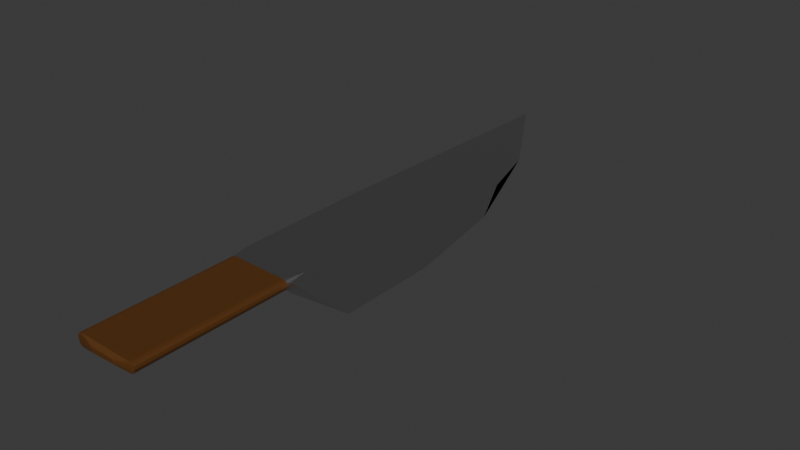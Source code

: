 # Source: Knife.blend  (saved by Blender 4.4.30; exported with 4.5.12 LTS)
import bpy
from mathutils import Matrix  # noqa: F401  (used for matrix-valued properties, if any)

bpy.ops.wm.read_factory_settings(use_empty=True)
scene = bpy.context.scene
scene.name = 'Scene'

# ---- collections
col_collection = bpy.data.collections.new('Collection'); scene.collection.children.link(col_collection)

# ---- materials (node trees are filled in below, after node groups)
mat_handle = bpy.data.materials.new('Handle')
mat_blade = bpy.data.materials.new('Blade')

# ---- material node trees
mat_handle.use_nodes = True; mat_handle.node_tree.nodes.clear()
_N = mat_handle.node_tree.nodes; _L = mat_handle.node_tree.links
n0 = _N.new('ShaderNodeBsdfPrincipled'); n0.name = 'Principled BSDF'; n0.location = (10, 300)
n0.inputs[0].default_value = (0.1022, 0.03689, 0.005605, 1.0)
n1 = _N.new('ShaderNodeOutputMaterial'); n1.name = 'Material Output'; n1.location = (300, 300)
_L.new(n0.outputs[0], n1.inputs[0])
n1.is_active_output = True
mat_blade.use_nodes = True; mat_blade.node_tree.nodes.clear()
_N = mat_blade.node_tree.nodes; _L = mat_blade.node_tree.links
n0 = _N.new('ShaderNodeBsdfPrincipled'); n0.name = 'Principled BSDF'; n0.location = (10, 300)
n0.inputs[0].default_value = (0.5324, 0.5324, 0.5324, 1.0)
n0.inputs[1].default_value = 1.0
n0.inputs[2].default_value = 0.4
n1 = _N.new('ShaderNodeOutputMaterial'); n1.name = 'Material Output'; n1.location = (300, 300)
_L.new(n0.outputs[0], n1.inputs[0])
n1.is_active_output = True

# ---- world
world_world = bpy.data.worlds.new('World'); scene.world = world_world
world_world.use_nodes = True; world_world.node_tree.nodes.clear()
_N = world_world.node_tree.nodes; _L = world_world.node_tree.links
n0 = _N.new('ShaderNodeOutputWorld'); n0.name = 'World Output'; n0.location = (300, 300)
n1 = _N.new('ShaderNodeBackground'); n1.name = 'Background'; n1.location = (10, 300)
n1.inputs[0].default_value = (0.05088, 0.05088, 0.05088, 1.0)
_L.new(n1.outputs[0], n0.inputs[0])
n0.is_active_output = True
world_world.color = (0.05088, 0.05088, 0.05088)
world_world.sun_shadow_jitter_overblur = 0.0

# ---- meshes
me_plane_001 = bpy.data.meshes.new('Plane.001')
me_plane_001.from_pydata([(1.0, -0.6667, 0.1), (-1.0, 1.0, 0.1), (-1.0, 1.0, 0.1), (1.0, -0.6667, 0.1), (-1.0, -0.07627, 0.0), (1.0, -0.3124, 0.1), (-1.0, -0.07627, 0.2), (1.0, -0.3124, 0.1), (-1.0, 1.0, 0.1), (1.0, -0.3124, 0.1), (0.0, 0.5802, 0.1), (0.7321, 0.09977, 0.1), (1.0, -0.3124, 0.1), (-1.0, 1.0, 0.1), (0.7321, 0.09977, 0.1), (0.0, 0.5802, 0.1), (0.0, -0.1944, 0.15), (0.0, -0.1944, 0.05), (-0.925, -0.6667, 0.001874), (-1.0, -0.6667, 0.07498), (-1.0, -0.5917, 0.0), (-0.9625, -0.6667, 0.01098), (-0.99, -0.6667, 0.03774), (-1.0, -0.6667, 0.125), (-0.925, -0.6667, 0.1981), (-1.0, -0.5917, 0.2), (-0.99, -0.6667, 0.1623), (-0.9625, -0.6667, 0.189), (0.0, -0.6667, 0.09998), (-0.07496, -0.6667, 0.02313), (0.0, -0.5918, 0.02896), (0.07496, -0.6667, 0.02687), (-0.01004, -0.6667, 0.06224), (-0.03748, -0.6667, 0.03411), (-0.07496, -0.6667, 0.1769), (0.0, -0.6667, 0.1), (0.07496, -0.6667, 0.1731), (0.0, -0.5918, 0.171), (-0.03748, -0.6667, 0.1659), (-0.01004, -0.6667, 0.1378), (-1.0, -1.124, 0.07498), (-0.925, -1.124, 0.001874), (-0.99, -1.124, 0.03774), (-0.9625, -1.124, 0.01098), (-0.925, -1.124, 0.1981), (-1.0, -1.124, 0.125), (-0.9625, -1.124, 0.189), (-0.99, -1.124, 0.1623), (-0.07496, -1.124, 0.02313), (0.0, -1.124, 0.09998), (-0.03748, -1.124, 0.03411), (-0.01004, -1.124, 0.06224), (0.0, -1.124, 0.1), (-0.07496, -1.124, 0.1769), (-0.01004, -1.124, 0.1378), (-0.03748, -1.124, 0.1659), (-1.0, -1.249, 0.125), (-0.99, -1.249, 0.1623), (-0.9625, -1.249, 0.189), (-0.925, -1.249, 0.1981), (-0.01004, -1.249, 0.1378), (0.0, -1.249, 0.1), (-0.03748, -1.249, 0.1659), (-0.07496, -1.249, 0.1769), (-0.03748, -1.249, 0.03411), (-0.07496, -1.249, 0.02313), (-0.01004, -1.249, 0.06224), (0.0, -1.249, 0.09999), (-0.99, -1.249, 0.03774), (-1.0, -1.249, 0.07499), (-0.9625, -1.249, 0.01098), (-0.925, -1.249, 0.001875), (-1.0, -1.249, 0.125), (-0.99, -1.249, 0.1623), (-0.9625, -1.249, 0.189), (-0.925, -1.249, 0.1981), (-0.01004, -1.249, 0.1378), (0.0, -1.249, 0.1), (-0.03748, -1.249, 0.1659), (-0.07496, -1.249, 0.1769), (-0.03748, -1.249, 0.03411), (-0.07496, -1.249, 0.02313), (-0.01004, -1.249, 0.06224), (0.0, -1.249, 0.09999), (-0.99, -1.249, 0.03774), (-1.0, -1.249, 0.07499), (-0.9625, -1.249, 0.01098), (-0.925, -1.249, 0.001875), (-1.0, -1.249, 0.125), (-0.99, -1.249, 0.1623), (-0.9625, -1.249, 0.189), (-0.925, -1.249, 0.1981), (-0.01004, -1.249, 0.1378), (0.0, -1.249, 0.1), (-0.03748, -1.249, 0.1659), (-0.07496, -1.249, 0.1769), (-0.03748, -1.249, 0.03411), (-0.07496, -1.249, 0.02313), (-0.01004, -1.249, 0.06224), (0.0, -1.249, 0.09999), (-0.99, -1.249, 0.03774), (-1.0, -1.249, 0.07499), (-0.9625, -1.249, 0.01098), (-0.925, -1.249, 0.001875), (-0.7, -1.262, 0.11), (-0.696, -1.262, 0.1249), (-0.685, -1.262, 0.1356), (-0.67, -1.262, 0.1393), (-0.304, -1.262, 0.1151), (-0.3, -1.262, 0.1), (-0.315, -1.262, 0.1264), (-0.33, -1.262, 0.1308), (-0.315, -1.262, 0.07364), (-0.33, -1.262, 0.06925), (-0.304, -1.262, 0.0849), (-0.3, -1.262, 0.09999), (-0.696, -1.262, 0.0751), (-0.7, -1.262, 0.08999), (-0.685, -1.262, 0.06439), (-0.67, -1.262, 0.06075)], [], [(8, 1, 2, 13), (4, 1, 8, 10, 11, 9, 5, 17), (18, 29, 48, 41), (6, 16, 7, 12, 14, 15, 13, 2), (37, 36, 3, 7, 16), (1, 4, 6, 2), (0, 5, 7, 3), (43, 41, 71, 70), (28, 35, 52, 49), (8, 13, 15, 10), (10, 15, 14, 11), (11, 14, 12, 9), (5, 9, 12, 7), (4, 20, 19, 23, 25, 6), (34, 24, 44, 53), (31, 30, 17, 5, 0), (28, 31, 0, 3, 36, 35), (23, 19, 40, 45), (25, 24, 34, 37, 16, 6), (18, 21, 20), (21, 22, 20), (22, 19, 20), (23, 26, 25), (26, 27, 25), (27, 24, 25), (28, 32, 33, 29, 30, 31), (34, 38, 39, 35, 36, 37), (23, 45, 47, 26), (26, 47, 46, 27), (27, 46, 44, 24), (52, 35, 39, 54), (54, 39, 38, 55), (55, 38, 34, 53), (48, 29, 33, 50), (50, 33, 32, 51), (51, 32, 28, 49), (40, 19, 22, 42), (42, 22, 21, 43), (43, 21, 18, 41), (18, 20, 4, 17, 30, 29), (65, 64, 80, 81), (51, 49, 67, 66), (45, 40, 69, 56), (55, 53, 63, 62), (44, 46, 58, 59), (40, 42, 68, 69), (48, 50, 64, 65), (52, 54, 60, 61), (53, 44, 59, 63), (47, 45, 56, 57), (42, 43, 70, 68), (50, 51, 66, 64), (54, 55, 62, 60), (49, 52, 61, 67), (46, 47, 57, 58), (41, 48, 65, 71), (86, 87, 103, 102), (63, 59, 75, 79), (64, 66, 82, 80), (57, 56, 72, 73), (67, 61, 77, 83), (66, 67, 83, 82), (58, 57, 73, 74), (69, 68, 84, 85), (59, 58, 74, 75), (68, 70, 86, 84), (61, 60, 76, 77), (70, 71, 87, 86), (60, 62, 78, 76), (71, 65, 81, 87), (62, 63, 79, 78), (56, 69, 85, 72), (101, 100, 116, 117), (76, 78, 94, 92), (87, 81, 97, 103), (78, 79, 95, 94), (72, 85, 101, 88), (81, 80, 96, 97), (79, 75, 91, 95), (80, 82, 98, 96), (73, 72, 88, 89), (83, 77, 93, 99), (82, 83, 99, 98), (74, 73, 89, 90), (85, 84, 100, 101), (75, 74, 90, 91), (84, 86, 102, 100), (77, 76, 92, 93), (117, 116, 118, 119, 113, 112, 114, 115, 109, 108, 110, 111, 107, 106, 105, 104), (91, 90, 106, 107), (100, 102, 118, 116), (93, 92, 108, 109), (102, 103, 119, 118), (92, 94, 110, 108), (103, 97, 113, 119), (94, 95, 111, 110), (88, 101, 117, 104), (97, 96, 112, 113), (95, 91, 107, 111), (96, 98, 114, 112), (89, 88, 104, 105), (99, 93, 109, 115), (98, 99, 115, 114), (90, 89, 105, 106)])
me_plane_001.polygons.foreach_set('material_index', [0, 1, 0, 1, 1, 1, 0, 0, 0, 0, 0, 0, 0, 1, 0, 1, 1, 0, 1, 1, 1, 1, 1, 1, 1, 1, 1, 0, 0, 0, 0, 0, 0, 0, 0, 0, 0, 0, 0, 1, 0, 0, 0, 0, 0, 0, 0, 0, 0, 0, 0, 0, 0, 0, 0, 0, 0, 0, 0, 0, 0, 0, 0, 0, 0, 0, 0, 0, 0, 0, 0, 0, 0, 0, 0, 0, 0, 0, 0, 0, 0, 0, 0, 0, 0, 0, 0, 0, 0, 0, 0, 0, 0, 0, 0, 0, 0, 0, 0, 0, 0, 0, 0, 0])
_uv = me_plane_001.uv_layers.new(name='UVMap')
_uv.uv.foreach_set('vector', [0.0, 1.0, 0.0, 1.0, 0.0, 1.0, 0.0, 1.0, 0.0, 0.3542, 0.0, 1.0, 0.0, 1.0, 0.5087, 0.9791, 0.9553, 0.7473, 1.0, 0.3542, 1.0, 0.3542, 0.5, 0.3542, 0.03748, 0.0, 0.4625, 0.0, 0.4625, 0.0, 0.03748, 0.0, 0.0, 0.3542, 0.5, 0.3542, 1.0, 0.3542, 1.0, 0.3542, 0.9553, 0.7473, 0.5087, 0.9791, 0.0, 1.0, 0.0, 1.0, 0.5, 0.05616, 0.5375, 0.0, 1.0, 0.0, 1.0, 0.3542, 0.5, 0.3542, 0.0, 1.0, 0.0, 0.3542, 0.0, 0.3542, 0.0, 1.0, 1.0, 0.0, 1.0, 0.3542, 1.0, 0.3542, 1.0, 0.0, 0.01882, 0.0, 0.03748, 0.0, 0.03748, 0.0, 0.01882, 0.0, 0.5, 0.0, 0.5, 0.0, 0.5, 0.0, 0.5, 0.0, 0.0, 1.0, 0.0, 1.0, 0.5087, 0.9791, 0.5087, 0.9791, 0.5087, 0.9791, 0.5087, 0.9791, 0.9553, 0.7473, 0.9553, 0.7473, 0.9553, 0.7473, 0.9553, 0.7473, 1.0, 0.3542, 1.0, 0.3542, 1.0, 0.3542, 1.0, 0.3542, 1.0, 0.3542, 1.0, 0.3542, 0.0, 0.3542, 0.0, 0.04499, 0.0, 0.0, 0.0, 0.0, 0.0, 0.04499, 0.0, 0.3542, 0.4625, 0.0, 0.03748, 0.0, 0.03748, 0.0, 0.4625, 0.0, 0.5375, 0.0, 0.5, 0.05616, 0.5, 0.3542, 1.0, 0.3542, 1.0, 0.0, 0.5, 0.0, 0.5375, 0.0, 1.0, 0.0, 1.0, 0.0, 0.5375, 0.0, 0.5, 0.0, 0.0, 0.0, 0.0, 0.0, 0.0, 0.0, 0.0, 0.0, 0.0, 0.04499, 0.03748, 0.0, 0.4625, 0.0, 0.5, 0.05616, 0.5, 0.3542, 0.0, 0.3542, 0.03748, 0.0, 0.01887, 0.0, 0.0, 0.04499, 0.01887, 0.0, 0.00549, 0.0, 0.0, 0.04499, 0.00549, 0.0, 0.0009367, 0.0, 0.0, 0.04499, 0.0, 0.0, 0.0, 0.0, 0.0, 0.04499, 0.0, 0.0, 0.0, 0.0, 0.0, 0.04499, 0.0, 0.0, 0.0, 0.0, 0.0, 0.04499, 0.5, 0.0, 0.5, 0.0, 0.5, 0.0, 0.5, 0.0, 0.5, 0.05616, 0.5375, 0.0, 0.4625, 0.0, 0.4814, 0.0, 0.4954, 0.0, 0.5009, 0.0, 0.5375, 0.0, 0.5, 0.05616, 0.0, 0.0, 0.0, 0.0, 0.001674, 0.0, 0.0, 0.0, 0.0, 0.0, 0.001674, 0.0, 0.01882, 0.0, 0.01887, 0.0, 0.01887, 0.0, 0.01882, 0.0, 0.03748, 0.0, 0.03748, 0.0, 0.5, 0.0, 0.5, 0.0, 0.5, 0.0, 0.4983, 0.0, 0.4983, 0.0, 0.5, 0.0, 0.4814, 0.0, 0.4813, 0.0, 0.4813, 0.0, 0.4814, 0.0, 0.4625, 0.0, 0.4625, 0.0, 0.4625, 0.0, 0.4625, 0.0, 0.4814, 0.0, 0.4813, 0.0, 0.4813, 0.0, 0.4814, 0.0, 0.5, 0.0, 0.4983, 0.0, 0.4983, 0.0, 0.5, 0.0, 0.5, 0.0, 0.5, 0.0, 0.0, 0.0, 0.0, 0.0, 0.0, 0.0, 0.001674, 0.0, 0.001674, 0.0, 0.0, 0.0, 0.01887, 0.0, 0.01882, 0.0, 0.01882, 0.0, 0.01887, 0.0, 0.03748, 0.0, 0.03748, 0.0, 0.03748, 0.0, 0.0, 0.04499, 0.0, 0.3542, 0.5, 0.3542, 0.5, 0.05616, 0.4625, 0.0, 0.4625, 0.0, 0.4813, 0.0, 0.4813, 0.0, 0.4625, 0.0, 0.4983, 0.0, 0.5, 0.0, 0.5, 0.0, 0.4983, 0.0, 0.0, 0.0, 0.0, 0.0, 0.0, 0.0, 0.0, 0.0, 0.4813, 0.0, 0.4625, 0.0, 0.4625, 0.0, 0.4813, 0.0, 0.03748, 0.0, 0.01882, 0.0, 0.01882, 0.0, 0.03748, 0.0, 0.0, 0.0, 0.001674, 0.0, 0.001674, 0.0, 0.0, 0.0, 0.4625, 0.0, 0.4813, 0.0, 0.4813, 0.0, 0.4625, 0.0, 0.5, 0.0, 0.4983, 0.0, 0.4983, 0.0, 0.5, 0.0, 0.4625, 0.0, 0.03748, 0.0, 0.03748, 0.0, 0.4625, 0.0, 0.001674, 0.0, 0.0, 0.0, 0.0, 0.0, 0.001674, 0.0, 0.001674, 0.0, 0.01882, 0.0, 0.01882, 0.0, 0.001674, 0.0, 0.4813, 0.0, 0.4983, 0.0, 0.4983, 0.0, 0.4813, 0.0, 0.4983, 0.0, 0.4813, 0.0, 0.4813, 0.0, 0.4983, 0.0, 0.5, 0.0, 0.5, 0.0, 0.5, 0.0, 0.5, 0.0, 0.01882, 0.0, 0.001674, 0.0, 0.001674, 0.0, 0.01882, 0.0, 0.03748, 0.0, 0.4625, 0.0, 0.4625, 0.0, 0.03748, 0.0, 0.01882, 0.0, 0.03748, 0.0, 0.03748, 0.0, 0.01882, 0.0, 0.4625, 0.0, 0.03748, 0.0, 0.03748, 0.0, 0.4625, 0.0, 0.4813, 0.0, 0.4983, 0.0, 0.4983, 0.0, 0.4813, 0.0, 0.001674, 0.0, 0.0, 0.0, 0.0, 0.0, 0.001674, 0.0, 0.5, 0.0, 0.5, 0.0, 0.5, 0.0, 0.5, 0.0, 0.4983, 0.0, 0.5, 0.0, 0.5, 0.0, 0.4983, 0.0, 0.01882, 0.0, 0.001674, 0.0, 0.001674, 0.0, 0.01882, 0.0, 0.0, 0.0, 0.001674, 0.0, 0.001674, 0.0, 0.0, 0.0, 0.03748, 0.0, 0.01882, 0.0, 0.01882, 0.0, 0.03748, 0.0, 0.001674, 0.0, 0.01882, 0.0, 0.01882, 0.0, 0.001674, 0.0, 0.5, 0.0, 0.4983, 0.0, 0.4983, 0.0, 0.5, 0.0, 0.01882, 0.0, 0.03748, 0.0, 0.03748, 0.0, 0.01882, 0.0, 0.4983, 0.0, 0.4813, 0.0, 0.4813, 0.0, 0.4983, 0.0, 0.03748, 0.0, 0.4625, 0.0, 0.4625, 0.0, 0.03748, 0.0, 0.4813, 0.0, 0.4625, 0.0, 0.4625, 0.0, 0.4813, 0.0, 0.0, 0.0, 0.0, 0.0, 0.0, 0.0, 0.0, 0.0, 0.0, 0.0, 0.001674, 0.0, 0.001674, 0.0, 0.0, 0.0, 0.4983, 0.0, 0.4813, 0.0, 0.4813, 0.0, 0.4983, 0.0, 0.03748, 0.0, 0.4625, 0.0, 0.4625, 0.0, 0.03748, 0.0, 0.4813, 0.0, 0.4625, 0.0, 0.4625, 0.0, 0.4813, 0.0, 0.0, 0.0, 0.0, 0.0, 0.0, 0.0, 0.0, 0.0, 0.4625, 0.0, 0.4813, 0.0, 0.4813, 0.0, 0.4625, 0.0, 0.4625, 0.0, 0.03748, 0.0, 0.03748, 0.0, 0.4625, 0.0, 0.4813, 0.0, 0.4983, 0.0, 0.4983, 0.0, 0.4813, 0.0, 0.001674, 0.0, 0.0, 0.0, 0.0, 0.0, 0.001674, 0.0, 0.5, 0.0, 0.5, 0.0, 0.5, 0.0, 0.5, 0.0, 0.4983, 0.0, 0.5, 0.0, 0.5, 0.0, 0.4983, 0.0, 0.01882, 0.0, 0.001674, 0.0, 0.001674, 0.0, 0.01882, 0.0, 0.0, 0.0, 0.001674, 0.0, 0.001674, 0.0, 0.0, 0.0, 0.03748, 0.0, 0.01882, 0.0, 0.01882, 0.0, 0.03748, 0.0, 0.001674, 0.0, 0.01882, 0.0, 0.01882, 0.0, 0.001674, 0.0, 0.5, 0.0, 0.4983, 0.0, 0.4983, 0.0, 0.5, 0.0, 0.0, 0.0, 0.001674, 0.0, 0.01882, 0.0, 0.03748, 0.0, 0.4625, 0.0, 0.4813, 0.0, 0.4983, 0.0, 0.5, 0.0, 0.5, 0.0, 0.4983, 0.0, 0.4813, 0.0, 0.4625, 0.0, 0.03748, 0.0, 0.01882, 0.0, 0.001674, 0.0, 0.0, 0.0, 0.03748, 0.0, 0.01882, 0.0, 0.01882, 0.0, 0.03748, 0.0, 0.001674, 0.0, 0.01882, 0.0, 0.01882, 0.0, 0.001674, 0.0, 0.5, 0.0, 0.4983, 0.0, 0.4983, 0.0, 0.5, 0.0, 0.01882, 0.0, 0.03748, 0.0, 0.03748, 0.0, 0.01882, 0.0, 0.4983, 0.0, 0.4813, 0.0, 0.4813, 0.0, 0.4983, 0.0, 0.03748, 0.0, 0.4625, 0.0, 0.4625, 0.0, 0.03748, 0.0, 0.4813, 0.0, 0.4625, 0.0, 0.4625, 0.0, 0.4813, 0.0, 0.0, 0.0, 0.0, 0.0, 0.0, 0.0, 0.0, 0.0, 0.4625, 0.0, 0.4813, 0.0, 0.4813, 0.0, 0.4625, 0.0, 0.4625, 0.0, 0.03748, 0.0, 0.03748, 0.0, 0.4625, 0.0, 0.4813, 0.0, 0.4983, 0.0, 0.4983, 0.0, 0.4813, 0.0, 0.001674, 0.0, 0.0, 0.0, 0.0, 0.0, 0.001674, 0.0, 0.5, 0.0, 0.5, 0.0, 0.5, 0.0, 0.5, 0.0, 0.4983, 0.0, 0.5, 0.0, 0.5, 0.0, 0.4983, 0.0, 0.01882, 0.0, 0.001674, 0.0, 0.001674, 0.0, 0.01882, 0.0])
me_plane_001.materials.append(mat_handle)
me_plane_001.materials.append(mat_blade)
me_plane_001.update()

# ---- objects
ob_plane = bpy.data.objects.new('Plane', me_plane_001)

# ---- transforms, parenting, visibility, modifiers, constraints
ob_plane.location = (0.0, 0.0, 0.0)
ob_plane.scale = (1.0, 4.0, 1.0)

# ---- collection membership
col_collection.objects.link(ob_plane)

# ---- scene / render settings (as saved in the file)
scene.frame_start = 1; scene.frame_end = 250; scene.frame_set(1)
scene.render.engine = 'BLENDER_EEVEE_NEXT'
bpy.context.view_layer.update()

# ---- added for rendering (the .blend has no active camera and no usable light): camera, sun
cam_auto = bpy.data.cameras.new('AutoCamera')
cam_auto.lens = 50.0
cam_auto.sensor_width = 36.0
cam_auto.clip_end = 1000.0
ob_auto_camera = bpy.data.objects.new('AutoCamera', cam_auto)
scene.collection.objects.link(ob_auto_camera)
ob_auto_camera.location = (8.5743, -10.8125, 6.95944)
ob_auto_camera.rotation_euler = (1.09748, -7.21219e-08, 0.694738)
scene.camera = ob_auto_camera
light_auto_sun = bpy.data.lights.new('AutoSun', 'SUN')
light_auto_sun.energy = 3.0
light_auto_sun.angle = 0.0523599
ob_auto_sun = bpy.data.objects.new('AutoSun', light_auto_sun)
scene.collection.objects.link(ob_auto_sun)
ob_auto_sun.rotation_euler = (0.872665, 0.174533, 0.523599)
bpy.context.view_layer.update()
